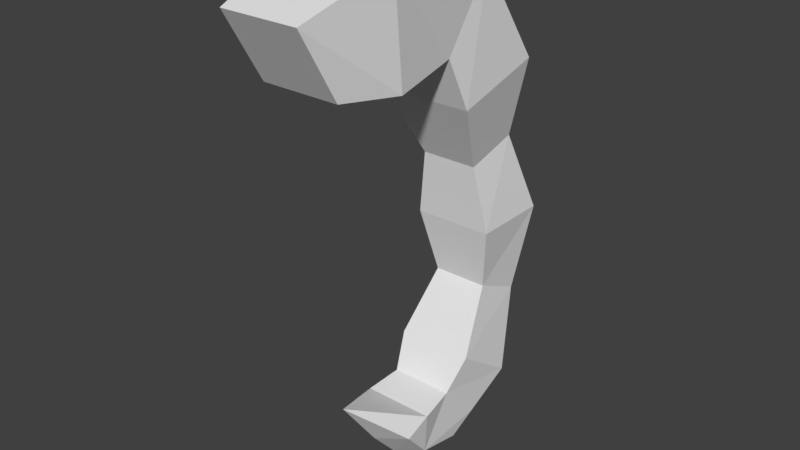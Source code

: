 # Source: sutiramustinger.blend  (saved by Blender 2.79.0; exported with 4.5.12 LTS)
import bpy
from mathutils import Matrix  # noqa: F401  (used for matrix-valued properties, if any)

bpy.ops.wm.read_factory_settings(use_empty=True)
scene = bpy.context.scene
scene.name = 'Scene'

# ---- collections
col_collection_1 = bpy.data.collections.new('Collection 1'); scene.collection.children.link(col_collection_1)

# ---- materials (node trees are filled in below, after node groups)
mat_sutiramu = bpy.data.materials.new('sutiramu')
mat_sutiramu.alpha_threshold = 0.0
mat_sutiramu.use_transparent_shadow = False
mat_sutiramu.roughness = 0.5

# ---- material node trees

# ---- world
world_world = bpy.data.worlds.new('World'); scene.world = world_world
world_world.color = (0.05088, 0.05088, 0.05088)
world_world.use_sun_shadow = False
world_world.sun_shadow_jitter_overblur = 0.0
world_world.cycles.sampling_method = 'MANUAL'

# ---- meshes
me_tail = bpy.data.meshes.new('Tail')
me_tail.from_pydata([(0.05897, -0.0772, 0.04222), (0.05897, -0.01824, -0.05991), (0.07961, 0.05612, 0.08882), (0.07961, 0.07, -0.06979), (-0.05897, -0.0772, 0.04222), (-0.05897, -0.01824, -0.05991), (-0.07961, 0.05612, 0.08882), (-0.07961, 0.07, -0.06979), (2.916e-08, 0.05612, 0.08882), (-2.252e-08, 0.07, -0.06979), (1.376e-08, -0.0772, 0.04222), (-1.952e-08, -0.01824, -0.05991), (0.06486, 0.1783, -0.0562), (0.06486, 0.2527, 0.05007), (1.631e-08, 0.2527, 0.05007), (-1.831e-08, 0.1783, -0.0562), (-0.06486, 0.1783, -0.0562), (-0.06486, 0.2527, 0.05007), (0.07135, 0.2096, -0.1331), (0.07135, 0.3474, -0.09614), (-3.133e-08, 0.3474, -0.09614), (-4.336e-08, 0.2096, -0.1331), (-0.07135, 0.2096, -0.1331), (-0.07135, 0.3474, -0.09614), (0.04281, 0.2677, -0.2396), (0.04281, 0.3504, -0.2174), (-7.085e-08, 0.3504, -0.2174), (-7.807e-08, 0.2677, -0.2396), (-0.04281, 0.2677, -0.2396), (-0.04281, 0.3504, -0.2174), (0.05993, 0.2796, -0.3424), (0.05993, 0.3995, -0.3424), (-1.116e-07, 0.3995, -0.3424), (-1.116e-07, 0.2796, -0.3424), (-0.05994, 0.2796, -0.3424), (-0.05994, 0.3995, -0.3424), (0.04195, 0.3015, -0.4426), (0.04195, 0.3776, -0.4781), (-1.558e-07, 0.3776, -0.4781), (-1.442e-07, 0.3015, -0.4426), (-0.04195, 0.3015, -0.4426), (-0.04195, 0.3776, -0.4781), (0.05874, 0.2416, -0.5336), (0.05874, 0.3378, -0.601), (-1.958e-07, 0.3378, -0.601), (-1.739e-07, 0.2416, -0.5336), (-0.05874, 0.2416, -0.5336), (-0.05874, 0.3378, -0.601), (0.04112, 0.1698, -0.6675), (0.04112, 0.2395, -0.6814), (-2.247e-07, 0.2179, -0.6897), (-2.202e-07, 0.1481, -0.6758), (-0.04112, 0.1698, -0.6675), (-0.04112, 0.2395, -0.6814), (-1.902e-07, 0.2109, -0.5837), (0.04775, 0.2109, -0.5837), (-0.04775, 0.2765, -0.6511), (-0.04775, 0.2109, -0.5837), (0.04775, 0.2765, -0.6511), (-2.122e-07, 0.2765, -0.6511), (-1.927e-07, 0.1567, -0.5915), (-2.036e-07, 0.1033, -0.6252), (-0.04696, 0.1249, -0.6168), (0.04696, 0.1249, -0.6168), (0.05454, 0.1567, -0.5915), (-0.05454, 0.1567, -0.5915), (-1.75e-07, 0.03872, -0.5371)], [], [(0, 1, 3, 2), (8, 2, 13, 14), (6, 7, 5, 4), (10, 11, 1, 0), (8, 6, 4, 10), (9, 3, 1, 11), (7, 9, 11, 5), (2, 8, 10, 0), (4, 5, 11, 10), (7, 6, 17, 16), (17, 14, 20, 23), (14, 13, 19, 20), (3, 9, 15, 12), (9, 7, 16, 15), (2, 3, 12, 13), (6, 8, 14, 17), (18, 21, 27, 24), (19, 18, 24, 25), (15, 16, 22, 21), (13, 12, 18, 19), (12, 15, 21, 18), (16, 17, 23, 22), (27, 28, 34, 33), (29, 26, 32, 35), (22, 23, 29, 28), (20, 19, 25, 26), (23, 20, 26, 29), (21, 22, 28, 27), (34, 35, 41, 40), (30, 33, 39, 36), (25, 24, 30, 31), (24, 27, 33, 30), (28, 29, 35, 34), (26, 25, 31, 32), (39, 40, 46, 45), (41, 38, 44, 47), (32, 31, 37, 38), (35, 32, 38, 41), (33, 34, 40, 39), (31, 30, 36, 37), (57, 56, 53, 52), (52, 51, 61, 62), (37, 36, 42, 43), (36, 39, 45, 42), (40, 41, 47, 46), (38, 37, 43, 44), (50, 51, 52, 53), (49, 48, 51, 50), (59, 58, 49, 50), (56, 59, 50, 53), (57, 52, 62, 65), (58, 55, 48, 49), (43, 42, 55, 58), (45, 46, 57, 54), (47, 44, 59, 56), (44, 43, 58, 59), (42, 45, 54, 55), (46, 47, 56, 57), (61, 63, 66), (65, 62, 66), (48, 55, 64, 63), (55, 54, 60, 64), (51, 48, 63, 61), (54, 57, 65, 60), (60, 65, 66), (63, 64, 66), (62, 61, 66), (64, 60, 66)])
_uv = me_tail.uv_layers.new(name='UVMap')
_uv.uv.foreach_set('vector', [0.6614, 0.05813, 0.6954, 0.1052, 0.6794, 0.1579, 0.6046, 0.1036, 0.5606, 0.05095, 0.6046, 0.1036, 0.524, 0.2132, 0.4761, 0.1955, 0.1444, 0.08377, 0.08585, 0.1556, 0.05477, 0.1104, 0.07871, 0.05664, 0.671, 0.01917, 0.7401, 0.08558, 0.6954, 0.1052, 0.6614, 0.05813, 0.1739, 0.01917, 0.1444, 0.08377, 0.07871, 0.05664, 0.04968, 0.01917, 0.7473, 0.1722, 0.6794, 0.1579, 0.6954, 0.1052, 0.7401, 0.08558, 0.08585, 0.1556, 0.02837, 0.1854, 0.01301, 0.108, 0.05477, 0.1104, 0.6046, 0.1036, 0.5606, 0.05095, 0.671, 0.01917, 0.6614, 0.05813, 0.07871, 0.05664, 0.05477, 0.1104, 0.01301, 0.108, 0.04968, 0.01917, 0.08585, 0.1556, 0.1444, 0.08377, 0.2498, 0.1692, 0.1505, 0.2355, 0.2498, 0.1692, 0.2915, 0.1404, 0.3519, 0.2712, 0.2938, 0.2865, 0.4761, 0.1955, 0.524, 0.2132, 0.5112, 0.339, 0.4486, 0.3404, 0.6794, 0.1579, 0.7473, 0.1722, 0.7039, 0.2747, 0.638, 0.2532, 0.02837, 0.1854, 0.08585, 0.1556, 0.1505, 0.2355, 0.0922, 0.2718, 0.6046, 0.1036, 0.6794, 0.1579, 0.638, 0.2532, 0.524, 0.2132, 0.1444, 0.08377, 0.1739, 0.01917, 0.2915, 0.1404, 0.2498, 0.1692, 0.624, 0.3373, 0.6844, 0.3515, 0.6545, 0.4633, 0.6089, 0.4598, 0.5112, 0.339, 0.624, 0.3373, 0.6089, 0.4598, 0.5132, 0.4598, 0.0922, 0.2718, 0.1505, 0.2355, 0.1859, 0.3123, 0.1291, 0.3427, 0.524, 0.2132, 0.638, 0.2532, 0.624, 0.3373, 0.5112, 0.339, 0.638, 0.2532, 0.7039, 0.2747, 0.6844, 0.3515, 0.624, 0.3373, 0.1505, 0.2355, 0.2498, 0.1692, 0.2938, 0.2865, 0.1859, 0.3123, 0.1905, 0.4515, 0.2332, 0.4343, 0.2665, 0.5329, 0.2159, 0.5476, 0.3227, 0.3956, 0.3658, 0.385, 0.4134, 0.5099, 0.3619, 0.5228, 0.1859, 0.3123, 0.2938, 0.2865, 0.3227, 0.3956, 0.2332, 0.4343, 0.4486, 0.3404, 0.5112, 0.339, 0.5132, 0.4598, 0.4682, 0.4631, 0.2938, 0.2865, 0.3519, 0.2712, 0.3658, 0.385, 0.3227, 0.3956, 0.1291, 0.3427, 0.1859, 0.3123, 0.2332, 0.4343, 0.1905, 0.4515, 0.2665, 0.5329, 0.3619, 0.5228, 0.3867, 0.6433, 0.2919, 0.6422, 0.6124, 0.5646, 0.6639, 0.5604, 0.6732, 0.6633, 0.6279, 0.6752, 0.5132, 0.4598, 0.6089, 0.4598, 0.6124, 0.5646, 0.5199, 0.5899, 0.6089, 0.4598, 0.6545, 0.4633, 0.6639, 0.5604, 0.6124, 0.5646, 0.2332, 0.4343, 0.3227, 0.3956, 0.3619, 0.5228, 0.2665, 0.5329, 0.4682, 0.4631, 0.5132, 0.4598, 0.5199, 0.5899, 0.4671, 0.5963, 0.2451, 0.6478, 0.2919, 0.6422, 0.2907, 0.7582, 0.2399, 0.7559, 0.3867, 0.6433, 0.4273, 0.6384, 0.4455, 0.7659, 0.3919, 0.7616, 0.4671, 0.5963, 0.5199, 0.5899, 0.5404, 0.7107, 0.5009, 0.7209, 0.3619, 0.5228, 0.4134, 0.5099, 0.4273, 0.6384, 0.3867, 0.6433, 0.2159, 0.5476, 0.2665, 0.5329, 0.2919, 0.6422, 0.2451, 0.6478, 0.5199, 0.5899, 0.6124, 0.5646, 0.6279, 0.6752, 0.5404, 0.7107, 0.2872, 0.8191, 0.3828, 0.829, 0.376, 0.8659, 0.3352, 0.9073, 0.3352, 0.9073, 0.3355, 0.9531, 0.2715, 0.9633, 0.2732, 0.9156, 0.5404, 0.7107, 0.6279, 0.6752, 0.6712, 0.7822, 0.5786, 0.8222, 0.6279, 0.6752, 0.6732, 0.6633, 0.7173, 0.7616, 0.6712, 0.7822, 0.2919, 0.6422, 0.3867, 0.6433, 0.3919, 0.7616, 0.2907, 0.7582, 0.5009, 0.7209, 0.5404, 0.7107, 0.5786, 0.8222, 0.5305, 0.8456, 0.3954, 0.9002, 0.3512, 0.9469, 0.3352, 0.9073, 0.376, 0.8659, 0.6313, 0.9131, 0.6842, 0.9365, 0.6838, 0.979, 0.6259, 0.9518, 0.5781, 0.9095, 0.6116, 0.8813, 0.6313, 0.9131, 0.6259, 0.9518, 0.3828, 0.829, 0.4244, 0.843, 0.3954, 0.9002, 0.376, 0.8659, 0.2872, 0.8191, 0.3352, 0.9073, 0.2732, 0.9156, 0.2664, 0.877, 0.6116, 0.8813, 0.6965, 0.8373, 0.6842, 0.9365, 0.6313, 0.9131, 0.5786, 0.8222, 0.6712, 0.7822, 0.6965, 0.8373, 0.6116, 0.8813, 0.2399, 0.7559, 0.2907, 0.7582, 0.2872, 0.8191, 0.2359, 0.8088, 0.3919, 0.7616, 0.4455, 0.7659, 0.4244, 0.843, 0.3828, 0.829, 0.5305, 0.8456, 0.5786, 0.8222, 0.6116, 0.8813, 0.5781, 0.9095, 0.6712, 0.7822, 0.7173, 0.7616, 0.7403, 0.8091, 0.6965, 0.8373, 0.2907, 0.7582, 0.3919, 0.7616, 0.3828, 0.829, 0.2872, 0.8191, 0.7635, 0.9652, 0.7447, 0.9216, 0.8597, 0.9306, 0.2664, 0.877, 0.2732, 0.9156, 0.1689, 0.9663, 0.6842, 0.9365, 0.6965, 0.8373, 0.7369, 0.8834, 0.7447, 0.9216, 0.6965, 0.8373, 0.7403, 0.8091, 0.7731, 0.8478, 0.7369, 0.8834, 0.7006, 0.979, 0.6842, 0.9365, 0.7447, 0.9216, 0.7635, 0.9652, 0.2359, 0.8088, 0.2872, 0.8191, 0.2664, 0.877, 0.2195, 0.8571, 0.2195, 0.8571, 0.2664, 0.877, 0.1689, 0.9663, 0.7447, 0.9216, 0.7369, 0.8834, 0.8597, 0.9306, 0.2732, 0.9156, 0.2715, 0.9633, 0.1689, 0.9663, 0.7369, 0.8834, 0.7731, 0.8478, 0.8597, 0.9306])
me_tail.materials.append(mat_sutiramu)
me_tail.use_remesh_preserve_volume = False
me_tail.use_remesh_preserve_attributes = False
me_tail.use_mirror_vertex_groups = False
me_tail.update()

# ---- objects
ob_tail = bpy.data.objects.new('Tail', me_tail)

# ---- transforms, parenting, visibility, modifiers, constraints
ob_tail.location = (0.0, 0.0, 0.0)
ob_tail.lineart.crease_threshold = 0.0

# ---- collection membership
col_collection_1.objects.link(ob_tail)

# ---- scene / render settings (as saved in the file)
scene.frame_start = 1; scene.frame_end = 250; scene.frame_set(1)
scene.render.engine = 'BLENDER_EEVEE_NEXT'
scene.render.resolution_percentage = 50
scene.render.dither_intensity = 0.0
scene.cycles.use_denoising = False
scene.cycles.samples = 128
scene.cycles.sampling_pattern = 'TABULATED_SOBOL'
scene.cycles.light_sampling_threshold = 0.0
scene.cycles.use_adaptive_sampling = False
scene.cycles.use_light_tree = False
scene.cycles.blur_glossy = 0.0
scene.cycles.sample_clamp_indirect = 0.0
scene.view_settings.view_transform = 'Standard'
bpy.context.view_layer.update()

# ---- added for rendering (the .blend has no active camera and no usable light): camera, sun
cam_auto = bpy.data.cameras.new('AutoCamera')
cam_auto.lens = 50.0
cam_auto.sensor_width = 36.0
cam_auto.clip_end = 1000.0
ob_auto_camera = bpy.data.objects.new('AutoCamera', cam_auto)
scene.collection.objects.link(ob_auto_camera)
ob_auto_camera.location = (0.857386, -0.867733, 0.385446)
ob_auto_camera.rotation_euler = (1.09748, -7.21219e-08, 0.694738)
scene.camera = ob_auto_camera
light_auto_sun = bpy.data.lights.new('AutoSun', 'SUN')
light_auto_sun.energy = 3.0
light_auto_sun.angle = 0.0523599
ob_auto_sun = bpy.data.objects.new('AutoSun', light_auto_sun)
scene.collection.objects.link(ob_auto_sun)
ob_auto_sun.rotation_euler = (0.872665, 0.174533, 0.523599)
bpy.context.view_layer.update()
